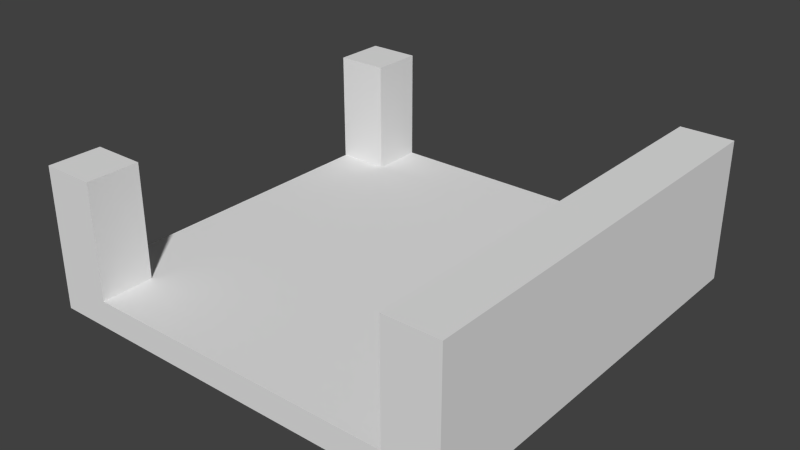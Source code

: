 # Source: Kanal_Cross_2.blend  (saved by Blender 2.70.0; exported with 4.5.12 LTS)
import bpy
from mathutils import Matrix  # noqa: F401  (used for matrix-valued properties, if any)

bpy.ops.wm.read_factory_settings(use_empty=True)
scene = bpy.context.scene
scene.name = 'Scene'

# ---- collections
col_collection_1 = bpy.data.collections.new('Collection 1'); scene.collection.children.link(col_collection_1)

# ---- materials (node trees are filled in below, after node groups)
mat_material = bpy.data.materials.new('Material')
mat_material.alpha_threshold = 0.0
mat_material.use_transparent_shadow = False
mat_material.roughness = 0.5
mat_material.line_color = (0.0, 0.0, 0.0, 1.0)

# ---- material node trees

# ---- world
world_world = bpy.data.worlds.new('World'); scene.world = world_world
world_world.color = (0.05088, 0.05088, 0.05088)
world_world.use_sun_shadow = False
world_world.sun_shadow_jitter_overblur = 0.0
world_world.cycles.sampling_method = 'MANUAL'
world_world.cycles.sample_map_resolution = 256

# ---- meshes
me_cube = bpy.data.meshes.new('Cube')
me_cube.from_pydata([(1.5, 1.5, -0.5), (1.5, -1.5, -0.5), (-1.5, -1.5, -0.5), (-1.5, 1.5, -0.5), (-1.5, -1.5, 0.5), (-1.5, 1.5, 0.5), (-1.125, 1.5, -0.5), (-1.125, -1.5, -0.5), (-1.125, 1.5, 0.5), (-1.125, -1.5, 0.5), (-1.125, 1.5, -0.308), (-1.125, -1.5, -0.308), (1.125, -1.5, -0.308), (1.125, 1.5, -0.308), (1.125, 1.5, -0.5), (1.125, -1.5, -0.5), (1.5, 1.5, 0.5), (1.5, -1.5, 0.5), (1.125, -1.5, 0.5), (1.125, 1.5, 0.5), (-1.125, -1.125, 0.5), (-1.5, -1.125, 0.5), (-1.125, -1.125, -0.308), (-1.5, -1.125, -0.5), (-1.5, 1.125, -0.5), (-1.125, 1.125, -0.308), (-1.5, 1.125, 0.5), (-1.125, 1.125, 0.5), (-1.125, -1.125, -0.308), (-1.5, -1.125, -0.308), (-1.5, 1.125, -0.308), (-1.125, 1.125, -0.308)], [], [(20, 21, 4, 9), (7, 9, 4, 2), (24, 26, 5, 3), (8, 6, 3, 5), (20, 9, 11, 22), (6, 10, 13, 14), (12, 11, 7, 15), (16, 0, 14, 19), (18, 15, 1, 17), (2, 4, 21, 23), (8, 27, 25, 10), (8, 5, 26, 27), (27, 26, 30, 31), (19, 13, 12, 18), (16, 17, 1, 0), (17, 16, 19, 18), (12, 13, 10, 11), (28, 31, 30, 29), (21, 20, 28, 29), (29, 30, 24, 23)])
_uv = me_cube.uv_layers.new(name='UVMap')
_uv.uv.foreach_set('vector', [0.3128, 0.4309, 0.2493, 0.4309, 0.2493, 0.3675, 0.3128, 0.3675, 0.3103, 0.1978, 0.3128, 0.3675, 0.2493, 0.3675, 0.2469, 0.1978, 0.4239, 0.8116, 0.2493, 0.8116, 0.2493, 0.875, 0.4239, 0.875, 0.3128, 0.969, 0.3128, 0.7969, 0.2493, 0.7969, 0.2493, 0.969, 0.1895, 0.4309, 0.1895, 0.3675, 0.3311, 0.3675, 0.3311, 0.4309, 0.3128, 0.875, 0.3128, 0.9397, 0.6934, 0.9397, 0.6934, 0.875, 0.6934, 0.3675, 0.3128, 0.3675, 0.314, 0.3126, 0.6946, 0.3126, 0.7568, 0.9379, 0.7568, 0.7575, 0.6934, 0.7575, 0.6934, 0.9379, 0.6946, 0.4652, 0.6934, 0.2906, 0.7568, 0.2906, 0.758, 0.4652, 0.4288, 0.3687, 0.2493, 0.3675, 0.2493, 0.4309, 0.4288, 0.4322, 0.471, 0.875, 0.471, 0.8116, 0.3235, 0.8116, 0.3235, 0.875, 0.3128, 0.875, 0.2493, 0.875, 0.2493, 0.8116, 0.3128, 0.8116, 0.3128, 0.8741, 0.2493, 0.8741, 0.2493, 0.7256, 0.3128, 0.7256, 0.5689, 0.875, 0.7117, 0.875, 0.7117, 0.3675, 0.5689, 0.3675, 0.7568, 0.875, 0.7568, 0.3675, 0.9323, 0.3675, 0.9323, 0.875, 0.7568, 0.3675, 0.7568, 0.875, 0.6934, 0.875, 0.6934, 0.3675, 0.6934, 0.3675, 0.6934, 0.875, 0.3128, 0.875, 0.3128, 0.3675, 0.3128, 0.4309, 0.3128, 0.8116, 0.2493, 0.8116, 0.2493, 0.4309, 0.2493, 0.6226, 0.3128, 0.6226, 0.3128, 0.4761, 0.2493, 0.4761, 0.2493, 0.4309, 0.2493, 0.8116, 0.3104, 0.8116, 0.3104, 0.4309])
me_cube.materials.append(mat_material)
me_cube.use_remesh_preserve_volume = False
me_cube.use_remesh_preserve_attributes = False
me_cube.use_mirror_vertex_groups = False
me_cube.update()

# ---- objects
ob_cube = bpy.data.objects.new('Cube', me_cube)

# ---- transforms, parenting, visibility, modifiers, constraints
ob_cube.location = (0.0, 0.0, 0.0)
ob_cube.lock_rotations_4d = False
ob_cube.empty_display_type = 'ARROWS'
ob_cube.lineart.crease_threshold = 0.0

# ---- collection membership
col_collection_1.objects.link(ob_cube)

# ---- scene / render settings (as saved in the file)
scene.frame_start = 1; scene.frame_end = 250; scene.frame_set(1)
scene.render.engine = 'BLENDER_EEVEE_NEXT'
scene.render.resolution_percentage = 50
scene.render.dither_intensity = 0.0
scene.cycles.use_denoising = False
scene.cycles.samples = 10
scene.cycles.sampling_pattern = 'TABULATED_SOBOL'
scene.cycles.light_sampling_threshold = 0.0
scene.cycles.use_adaptive_sampling = False
scene.cycles.use_light_tree = False
scene.cycles.blur_glossy = 0.0
scene.cycles.volume_bounces = 1
scene.cycles.pixel_filter_type = 'GAUSSIAN'
scene.cycles.sample_clamp_indirect = 0.0
scene.view_settings.view_transform = 'Standard'
bpy.context.view_layer.update()

# ---- added for rendering (the .blend has no active camera and no usable light): camera, sun
cam_auto = bpy.data.cameras.new('AutoCamera')
cam_auto.lens = 50.0
cam_auto.sensor_width = 36.0
cam_auto.clip_end = 1000.0
ob_auto_camera = bpy.data.objects.new('AutoCamera', cam_auto)
scene.collection.objects.link(ob_auto_camera)
ob_auto_camera.location = (4.03296, -4.83955, 3.22637)
ob_auto_camera.rotation_euler = (1.09748, -7.21219e-08, 0.694738)
scene.camera = ob_auto_camera
light_auto_sun = bpy.data.lights.new('AutoSun', 'SUN')
light_auto_sun.energy = 3.0
light_auto_sun.angle = 0.0523599
ob_auto_sun = bpy.data.objects.new('AutoSun', light_auto_sun)
scene.collection.objects.link(ob_auto_sun)
ob_auto_sun.rotation_euler = (0.872665, 0.174533, 0.523599)
bpy.context.view_layer.update()
